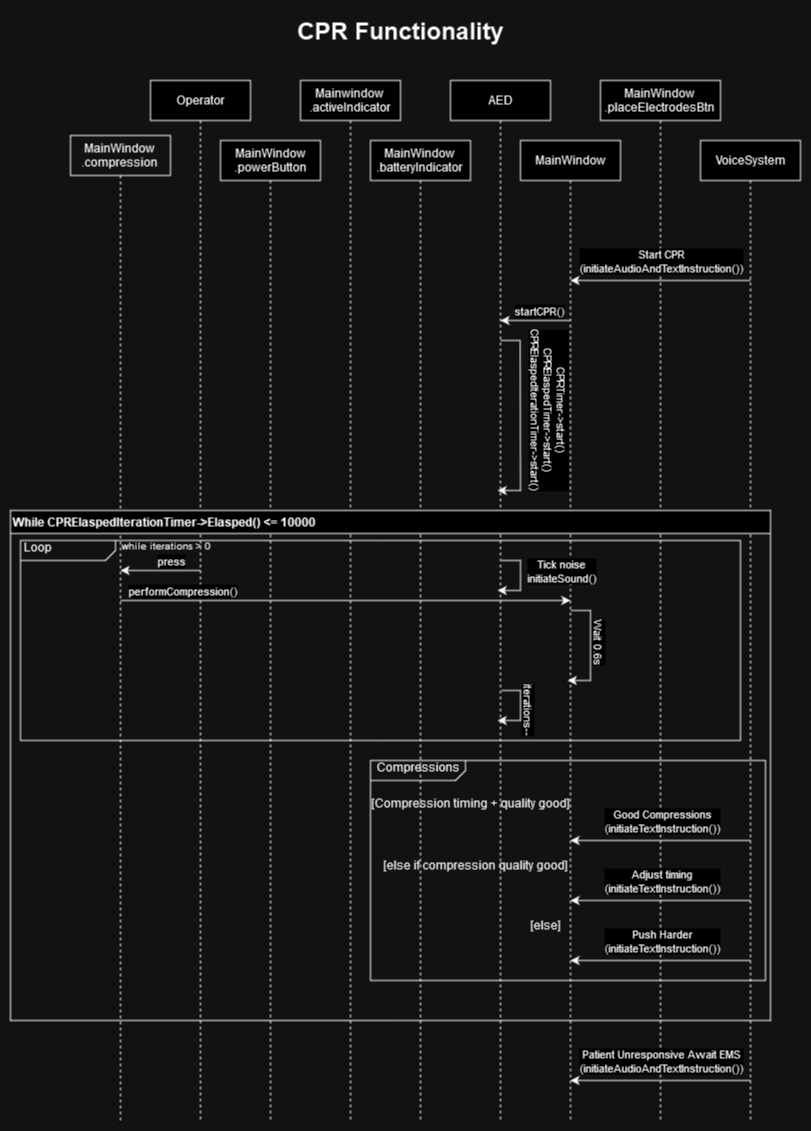

The diagram above was exported from draw.io. Its source (the exported page's mxGraphModel, read from the mxfile embedded in the PNG):
<mxGraphModel dx="2714" dy="908" grid="1" gridSize="10" guides="1" tooltips="1" connect="1" arrows="1" fold="1" page="1" pageScale="1" pageWidth="827" pageHeight="1169" math="0" shadow="0">
  <root>
    <mxCell id="WIyWlLk6GJQsqaUBKTNV-0" />
    <mxCell id="WIyWlLk6GJQsqaUBKTNV-1" parent="WIyWlLk6GJQsqaUBKTNV-0" />
    <mxCell id="Ii6EBYF0BPZbq6cMydTG-8" value="CPR Functionality" style="text;strokeColor=none;fillColor=none;html=1;fontSize=24;fontStyle=1;verticalAlign=middle;align=center;" parent="WIyWlLk6GJQsqaUBKTNV-1" vertex="1">
      <mxGeometry x="-180" y="10" width="440" height="40" as="geometry" />
    </mxCell>
    <mxCell id="NL7zXBZEc2TmMK268k_o-0" value="Operator" style="shape=umlLifeline;perimeter=lifelinePerimeter;whiteSpace=wrap;html=1;container=0;dropTarget=0;collapsible=0;recursiveResize=0;outlineConnect=0;portConstraint=eastwest;newEdgeStyle={&quot;edgeStyle&quot;:&quot;elbowEdgeStyle&quot;,&quot;elbow&quot;:&quot;vertical&quot;,&quot;curved&quot;:0,&quot;rounded&quot;:0};" parent="WIyWlLk6GJQsqaUBKTNV-1" vertex="1">
      <mxGeometry x="-210" y="80" width="100" height="1040" as="geometry" />
    </mxCell>
    <mxCell id="NL7zXBZEc2TmMK268k_o-2" value="&lt;div&gt;AED&lt;/div&gt;" style="shape=umlLifeline;perimeter=lifelinePerimeter;whiteSpace=wrap;html=1;container=0;dropTarget=0;collapsible=0;recursiveResize=0;outlineConnect=0;portConstraint=eastwest;newEdgeStyle={&quot;edgeStyle&quot;:&quot;elbowEdgeStyle&quot;,&quot;elbow&quot;:&quot;vertical&quot;,&quot;curved&quot;:0,&quot;rounded&quot;:0};" parent="WIyWlLk6GJQsqaUBKTNV-1" vertex="1">
      <mxGeometry x="90" y="80" width="100" height="1040" as="geometry" />
    </mxCell>
    <mxCell id="NL7zXBZEc2TmMK268k_o-4" value="VoiceSystem" style="shape=umlLifeline;perimeter=lifelinePerimeter;whiteSpace=wrap;html=1;container=0;dropTarget=0;collapsible=0;recursiveResize=0;outlineConnect=0;portConstraint=eastwest;newEdgeStyle={&quot;edgeStyle&quot;:&quot;elbowEdgeStyle&quot;,&quot;elbow&quot;:&quot;vertical&quot;,&quot;curved&quot;:0,&quot;rounded&quot;:0};" parent="WIyWlLk6GJQsqaUBKTNV-1" vertex="1">
      <mxGeometry x="340" y="140" width="100" height="980" as="geometry" />
    </mxCell>
    <mxCell id="NL7zXBZEc2TmMK268k_o-7" value="MainWindow" style="shape=umlLifeline;perimeter=lifelinePerimeter;whiteSpace=wrap;html=1;container=0;dropTarget=0;collapsible=0;recursiveResize=0;outlineConnect=0;portConstraint=eastwest;newEdgeStyle={&quot;edgeStyle&quot;:&quot;elbowEdgeStyle&quot;,&quot;elbow&quot;:&quot;vertical&quot;,&quot;curved&quot;:0,&quot;rounded&quot;:0};" parent="WIyWlLk6GJQsqaUBKTNV-1" vertex="1">
      <mxGeometry x="160" y="140" width="100" height="980" as="geometry" />
    </mxCell>
    <mxCell id="NL7zXBZEc2TmMK268k_o-9" value="&lt;div&gt;MainWindow&lt;/div&gt;&lt;div&gt;.powerButton&lt;/div&gt;" style="shape=umlLifeline;perimeter=lifelinePerimeter;whiteSpace=wrap;html=1;container=0;dropTarget=0;collapsible=0;recursiveResize=0;outlineConnect=0;portConstraint=eastwest;newEdgeStyle={&quot;edgeStyle&quot;:&quot;elbowEdgeStyle&quot;,&quot;elbow&quot;:&quot;vertical&quot;,&quot;curved&quot;:0,&quot;rounded&quot;:0};" parent="WIyWlLk6GJQsqaUBKTNV-1" vertex="1">
      <mxGeometry x="-140" y="140" width="100" height="980" as="geometry" />
    </mxCell>
    <mxCell id="NL7zXBZEc2TmMK268k_o-12" value="&lt;div&gt;Mainwindow&lt;/div&gt;&lt;div&gt;.activeIndicator&lt;br&gt;&lt;/div&gt;" style="shape=umlLifeline;perimeter=lifelinePerimeter;whiteSpace=wrap;html=1;container=0;dropTarget=0;collapsible=0;recursiveResize=0;outlineConnect=0;portConstraint=eastwest;newEdgeStyle={&quot;edgeStyle&quot;:&quot;elbowEdgeStyle&quot;,&quot;elbow&quot;:&quot;vertical&quot;,&quot;curved&quot;:0,&quot;rounded&quot;:0};" parent="WIyWlLk6GJQsqaUBKTNV-1" vertex="1">
      <mxGeometry x="-60" y="80" width="100" height="1040" as="geometry" />
    </mxCell>
    <mxCell id="NL7zXBZEc2TmMK268k_o-13" value="&lt;div&gt;MainWindow&lt;/div&gt;&lt;div&gt;.batteryIndicator&lt;br&gt;&lt;/div&gt;" style="shape=umlLifeline;perimeter=lifelinePerimeter;whiteSpace=wrap;html=1;container=0;dropTarget=0;collapsible=0;recursiveResize=0;outlineConnect=0;portConstraint=eastwest;newEdgeStyle={&quot;edgeStyle&quot;:&quot;elbowEdgeStyle&quot;,&quot;elbow&quot;:&quot;vertical&quot;,&quot;curved&quot;:0,&quot;rounded&quot;:0};" parent="WIyWlLk6GJQsqaUBKTNV-1" vertex="1">
      <mxGeometry x="10" y="140" width="100" height="980" as="geometry" />
    </mxCell>
    <mxCell id="NL7zXBZEc2TmMK268k_o-24" value="&lt;div&gt;MainWindow&lt;/div&gt;&lt;div&gt;.placeElectrodesBtn&lt;br&gt;&lt;/div&gt;" style="shape=umlLifeline;perimeter=lifelinePerimeter;whiteSpace=wrap;html=1;container=0;dropTarget=0;collapsible=0;recursiveResize=0;outlineConnect=0;portConstraint=eastwest;newEdgeStyle={&quot;edgeStyle&quot;:&quot;elbowEdgeStyle&quot;,&quot;elbow&quot;:&quot;vertical&quot;,&quot;curved&quot;:0,&quot;rounded&quot;:0};" parent="WIyWlLk6GJQsqaUBKTNV-1" vertex="1">
      <mxGeometry x="240" y="80" width="120" height="1040" as="geometry" />
    </mxCell>
    <mxCell id="NL7zXBZEc2TmMK268k_o-63" value="" style="endArrow=classic;html=1;rounded=0;" parent="WIyWlLk6GJQsqaUBKTNV-1" edge="1">
      <mxGeometry width="50" height="50" relative="1" as="geometry">
        <mxPoint x="390.09000000000003" y="280" as="sourcePoint" />
        <mxPoint x="209.9135294117649" y="280" as="targetPoint" />
      </mxGeometry>
    </mxCell>
    <mxCell id="NL7zXBZEc2TmMK268k_o-64" value="&lt;div&gt;Start CPR&lt;br&gt;&lt;/div&gt;&lt;div&gt;(initiateAudioAndTextInstruction())&lt;/div&gt;" style="edgeLabel;html=1;align=center;verticalAlign=middle;resizable=0;points=[];" parent="NL7zXBZEc2TmMK268k_o-63" connectable="0" vertex="1">
      <mxGeometry x="-0.1239" y="-2" relative="1" as="geometry">
        <mxPoint x="-11" y="-18" as="offset" />
      </mxGeometry>
    </mxCell>
    <mxCell id="NL7zXBZEc2TmMK268k_o-65" value="&lt;div&gt;MainWindow&lt;/div&gt;&lt;div&gt;.compression&lt;br&gt;&lt;/div&gt;" style="shape=umlLifeline;perimeter=lifelinePerimeter;whiteSpace=wrap;html=1;container=0;dropTarget=0;collapsible=0;recursiveResize=0;outlineConnect=0;portConstraint=eastwest;newEdgeStyle={&quot;edgeStyle&quot;:&quot;elbowEdgeStyle&quot;,&quot;elbow&quot;:&quot;vertical&quot;,&quot;curved&quot;:0,&quot;rounded&quot;:0};fillColor=none;" parent="WIyWlLk6GJQsqaUBKTNV-1" vertex="1">
      <mxGeometry x="-290" y="135" width="100" height="985" as="geometry" />
    </mxCell>
    <mxCell id="NL7zXBZEc2TmMK268k_o-66" value="" style="endArrow=classic;html=1;rounded=0;" parent="WIyWlLk6GJQsqaUBKTNV-1" edge="1">
      <mxGeometry width="50" height="50" relative="1" as="geometry">
        <mxPoint x="-159.81999999999994" y="570" as="sourcePoint" />
        <mxPoint x="-240" y="570" as="targetPoint" />
      </mxGeometry>
    </mxCell>
    <mxCell id="NL7zXBZEc2TmMK268k_o-67" value="press" style="edgeLabel;html=1;align=center;verticalAlign=middle;resizable=0;points=[];" parent="NL7zXBZEc2TmMK268k_o-66" connectable="0" vertex="1">
      <mxGeometry x="-0.1239" y="-2" relative="1" as="geometry">
        <mxPoint x="5" y="-8" as="offset" />
      </mxGeometry>
    </mxCell>
    <mxCell id="NL7zXBZEc2TmMK268k_o-70" value="" style="endArrow=classic;html=1;rounded=0;" parent="WIyWlLk6GJQsqaUBKTNV-1" edge="1">
      <mxGeometry width="50" height="50" relative="1" as="geometry">
        <mxPoint x="-239.99818181818154" y="600" as="sourcePoint" />
        <mxPoint x="209.90999999999997" y="600" as="targetPoint" />
      </mxGeometry>
    </mxCell>
    <mxCell id="NL7zXBZEc2TmMK268k_o-71" value="performCompression()" style="edgeLabel;html=1;align=center;verticalAlign=middle;resizable=0;points=[];" parent="NL7zXBZEc2TmMK268k_o-70" connectable="0" vertex="1">
      <mxGeometry x="-0.7919" y="-1" relative="1" as="geometry">
        <mxPoint x="14" y="-11" as="offset" />
      </mxGeometry>
    </mxCell>
    <mxCell id="NL7zXBZEc2TmMK268k_o-72" value="" style="endArrow=classic;html=1;rounded=0;" parent="WIyWlLk6GJQsqaUBKTNV-1" edge="1">
      <mxGeometry width="50" height="50" relative="1" as="geometry">
        <mxPoint x="210.21014492753625" y="610" as="sourcePoint" />
        <mxPoint x="207.16666666666697" y="680" as="targetPoint" />
        <Array as="points">
          <mxPoint x="230" y="610" />
          <mxPoint x="230" y="680" />
        </Array>
      </mxGeometry>
    </mxCell>
    <mxCell id="NL7zXBZEc2TmMK268k_o-73" value="&lt;div&gt;Wait 0.6s&lt;/div&gt;" style="edgeLabel;html=1;align=center;verticalAlign=middle;resizable=0;points=[];rotation=90;" parent="NL7zXBZEc2TmMK268k_o-72" connectable="0" vertex="1">
      <mxGeometry x="-0.5084" y="2" relative="1" as="geometry">
        <mxPoint x="8" y="23" as="offset" />
      </mxGeometry>
    </mxCell>
    <mxCell id="NL7zXBZEc2TmMK268k_o-74" value="" style="endArrow=classic;html=1;rounded=0;" parent="WIyWlLk6GJQsqaUBKTNV-1" edge="1">
      <mxGeometry width="50" height="50" relative="1" as="geometry">
        <mxPoint x="209.5900000000005" y="320" as="sourcePoint" />
        <mxPoint x="140" y="320" as="targetPoint" />
      </mxGeometry>
    </mxCell>
    <mxCell id="NL7zXBZEc2TmMK268k_o-75" value="startCPR()" style="edgeLabel;html=1;align=center;verticalAlign=middle;resizable=0;points=[];" parent="NL7zXBZEc2TmMK268k_o-74" connectable="0" vertex="1">
      <mxGeometry x="-0.1239" y="-2" relative="1" as="geometry">
        <mxPoint x="-1" y="-8" as="offset" />
      </mxGeometry>
    </mxCell>
    <mxCell id="NL7zXBZEc2TmMK268k_o-76" value="" style="endArrow=classic;html=1;rounded=0;" parent="WIyWlLk6GJQsqaUBKTNV-1" edge="1">
      <mxGeometry width="50" height="50" relative="1" as="geometry">
        <mxPoint x="139.88014492753626" y="340" as="sourcePoint" />
        <mxPoint x="137.16666666666697" y="490" as="targetPoint" />
        <Array as="points">
          <mxPoint x="159.67000000000002" y="340" />
          <mxPoint x="160" y="490" />
          <mxPoint x="140" y="490" />
        </Array>
      </mxGeometry>
    </mxCell>
    <mxCell id="NL7zXBZEc2TmMK268k_o-77" value="&lt;div&gt;CPRTimer-&amp;gt;start()&lt;/div&gt;&lt;div&gt;CPRElaspedTimer-&amp;gt;start()&lt;/div&gt;&lt;div&gt;CPRElaspedIterationTimer-&amp;gt;start()&lt;br&gt;&lt;/div&gt;" style="edgeLabel;html=1;align=center;verticalAlign=middle;resizable=0;points=[];rotation=90;" parent="NL7zXBZEc2TmMK268k_o-76" connectable="0" vertex="1">
      <mxGeometry x="-0.5084" y="2" relative="1" as="geometry">
        <mxPoint x="28" y="43" as="offset" />
      </mxGeometry>
    </mxCell>
    <mxCell id="NL7zXBZEc2TmMK268k_o-78" value="" style="endArrow=classic;html=1;rounded=0;" parent="WIyWlLk6GJQsqaUBKTNV-1" edge="1">
      <mxGeometry width="50" height="50" relative="1" as="geometry">
        <mxPoint x="140.88014492753626" y="560" as="sourcePoint" />
        <mxPoint x="137.16666666666697" y="590" as="targetPoint" />
        <Array as="points">
          <mxPoint x="160" y="560" />
          <mxPoint x="160" y="590" />
        </Array>
      </mxGeometry>
    </mxCell>
    <mxCell id="NL7zXBZEc2TmMK268k_o-79" value="&lt;div&gt;Tick noise&lt;br&gt;&lt;/div&gt;&lt;div&gt;initiateSound()&lt;/div&gt;" style="edgeLabel;html=1;align=center;verticalAlign=middle;resizable=0;points=[];rotation=0;" parent="NL7zXBZEc2TmMK268k_o-78" connectable="0" vertex="1">
      <mxGeometry x="-0.5084" y="2" relative="1" as="geometry">
        <mxPoint x="42" y="12" as="offset" />
      </mxGeometry>
    </mxCell>
    <mxCell id="NL7zXBZEc2TmMK268k_o-80" value="&lt;div align=&quot;left&quot;&gt;While CPRElaspedIterationTimer-&amp;gt;Elasped() &amp;lt;= 10000&lt;/div&gt;" style="swimlane;whiteSpace=wrap;html=1;align=left;" parent="WIyWlLk6GJQsqaUBKTNV-1" vertex="1">
      <mxGeometry x="-350" y="510" width="760" height="510" as="geometry" />
    </mxCell>
    <mxCell id="NL7zXBZEc2TmMK268k_o-81" value="&amp;nbsp;Loop" style="html=1;shape=mxgraph.sysml.package;overflow=fill;labelX=95;align=left;spacingLeft=5;verticalAlign=top;spacingTop=-3;fillColor=none;" parent="NL7zXBZEc2TmMK268k_o-80" vertex="1">
      <mxGeometry x="10" y="30" width="720" height="200" as="geometry" />
    </mxCell>
    <mxCell id="NL7zXBZEc2TmMK268k_o-82" value="" style="endArrow=classic;html=1;rounded=0;" parent="NL7zXBZEc2TmMK268k_o-80" edge="1">
      <mxGeometry width="50" height="50" relative="1" as="geometry">
        <mxPoint x="740.05" y="330" as="sourcePoint" />
        <mxPoint x="559.9973684210524" y="330" as="targetPoint" />
      </mxGeometry>
    </mxCell>
    <mxCell id="NL7zXBZEc2TmMK268k_o-83" value="&lt;div&gt;Good Compressions&lt;/div&gt;&lt;div&gt;(initiateTextInstruction())&lt;br&gt;&lt;/div&gt;" style="edgeLabel;html=1;align=center;verticalAlign=middle;resizable=0;points=[];" parent="NL7zXBZEc2TmMK268k_o-82" connectable="0" vertex="1">
      <mxGeometry x="-0.4186" y="-2" relative="1" as="geometry">
        <mxPoint x="-37" y="-18" as="offset" />
      </mxGeometry>
    </mxCell>
    <mxCell id="NL7zXBZEc2TmMK268k_o-90" value="&lt;font style=&quot;font-size: 10px;&quot;&gt;while iterations &amp;gt; 0&lt;/font&gt;" style="text;html=1;align=center;verticalAlign=middle;resizable=0;points=[];autosize=1;strokeColor=none;fillColor=none;" parent="NL7zXBZEc2TmMK268k_o-80" vertex="1">
      <mxGeometry x="100" y="20" width="110" height="30" as="geometry" />
    </mxCell>
    <mxCell id="NL7zXBZEc2TmMK268k_o-91" value="" style="endArrow=classic;html=1;rounded=0;" parent="NL7zXBZEc2TmMK268k_o-80" edge="1">
      <mxGeometry width="50" height="50" relative="1" as="geometry">
        <mxPoint x="490.88014492753626" y="180" as="sourcePoint" />
        <mxPoint x="487.16666666666697" y="210" as="targetPoint" />
        <Array as="points">
          <mxPoint x="510" y="180" />
          <mxPoint x="510" y="210" />
        </Array>
      </mxGeometry>
    </mxCell>
    <mxCell id="NL7zXBZEc2TmMK268k_o-92" value="iterations--" style="edgeLabel;html=1;align=center;verticalAlign=middle;resizable=0;points=[];rotation=90;" parent="NL7zXBZEc2TmMK268k_o-91" connectable="0" vertex="1">
      <mxGeometry x="-0.5084" y="2" relative="1" as="geometry">
        <mxPoint x="11" y="22" as="offset" />
      </mxGeometry>
    </mxCell>
    <mxCell id="NL7zXBZEc2TmMK268k_o-93" value="&amp;nbsp; Compressions" style="html=1;shape=mxgraph.sysml.package;overflow=fill;labelX=95;align=left;spacingLeft=5;verticalAlign=top;spacingTop=-3;fillColor=none;" parent="NL7zXBZEc2TmMK268k_o-80" vertex="1">
      <mxGeometry x="360" y="250" width="395" height="220" as="geometry" />
    </mxCell>
    <mxCell id="NL7zXBZEc2TmMK268k_o-95" value="[Compression timing + quality good]" style="text;html=1;align=center;verticalAlign=middle;resizable=0;points=[];autosize=1;strokeColor=none;fillColor=none;" parent="NL7zXBZEc2TmMK268k_o-80" vertex="1">
      <mxGeometry x="355" y="278" width="210" height="30" as="geometry" />
    </mxCell>
    <mxCell id="NL7zXBZEc2TmMK268k_o-96" value="" style="endArrow=classic;html=1;rounded=0;" parent="NL7zXBZEc2TmMK268k_o-80" edge="1">
      <mxGeometry width="50" height="50" relative="1" as="geometry">
        <mxPoint x="740.05" y="390" as="sourcePoint" />
        <mxPoint x="559.9973684210524" y="390" as="targetPoint" />
      </mxGeometry>
    </mxCell>
    <mxCell id="NL7zXBZEc2TmMK268k_o-97" value="Adjust timing&lt;br&gt;&lt;div&gt;(initiateTextInstruction())&lt;br&gt;&lt;/div&gt;" style="edgeLabel;html=1;align=center;verticalAlign=middle;resizable=0;points=[];" parent="NL7zXBZEc2TmMK268k_o-96" connectable="0" vertex="1">
      <mxGeometry x="-0.4186" y="-2" relative="1" as="geometry">
        <mxPoint x="-37" y="-18" as="offset" />
      </mxGeometry>
    </mxCell>
    <mxCell id="NL7zXBZEc2TmMK268k_o-98" value="[else if compression quality good]" style="text;html=1;align=center;verticalAlign=middle;resizable=0;points=[];autosize=1;strokeColor=none;fillColor=none;" parent="NL7zXBZEc2TmMK268k_o-80" vertex="1">
      <mxGeometry x="365" y="340" width="200" height="30" as="geometry" />
    </mxCell>
    <mxCell id="NL7zXBZEc2TmMK268k_o-99" value="[else]" style="text;html=1;align=center;verticalAlign=middle;resizable=0;points=[];autosize=1;strokeColor=none;fillColor=none;" parent="NL7zXBZEc2TmMK268k_o-80" vertex="1">
      <mxGeometry x="510" y="400" width="50" height="30" as="geometry" />
    </mxCell>
    <mxCell id="NL7zXBZEc2TmMK268k_o-100" value="" style="endArrow=classic;html=1;rounded=0;" parent="NL7zXBZEc2TmMK268k_o-80" edge="1">
      <mxGeometry width="50" height="50" relative="1" as="geometry">
        <mxPoint x="740.05" y="450" as="sourcePoint" />
        <mxPoint x="559.9973684210524" y="450" as="targetPoint" />
      </mxGeometry>
    </mxCell>
    <mxCell id="NL7zXBZEc2TmMK268k_o-101" value="Push Harder&lt;br&gt;&lt;div&gt;(initiateTextInstruction())&lt;br&gt;&lt;/div&gt;" style="edgeLabel;html=1;align=center;verticalAlign=middle;resizable=0;points=[];" parent="NL7zXBZEc2TmMK268k_o-100" connectable="0" vertex="1">
      <mxGeometry x="-0.4186" y="-2" relative="1" as="geometry">
        <mxPoint x="-37" y="-18" as="offset" />
      </mxGeometry>
    </mxCell>
    <mxCell id="NL7zXBZEc2TmMK268k_o-84" value="" style="endArrow=classic;html=1;rounded=0;" parent="WIyWlLk6GJQsqaUBKTNV-1" edge="1">
      <mxGeometry width="50" height="50" relative="1" as="geometry">
        <mxPoint x="390.09000000000003" y="1080" as="sourcePoint" />
        <mxPoint x="209.9135294117649" y="1080" as="targetPoint" />
      </mxGeometry>
    </mxCell>
    <mxCell id="NL7zXBZEc2TmMK268k_o-85" value="&lt;div&gt;Patient Unresponsive Await EMS&lt;br&gt;&lt;/div&gt;&lt;div&gt;(initiateAudioAndTextInstruction())&lt;/div&gt;" style="edgeLabel;html=1;align=center;verticalAlign=middle;resizable=0;points=[];" parent="NL7zXBZEc2TmMK268k_o-84" connectable="0" vertex="1">
      <mxGeometry x="-0.1239" y="-2" relative="1" as="geometry">
        <mxPoint x="-11" y="-18" as="offset" />
      </mxGeometry>
    </mxCell>
  </root>
</mxGraphModel>